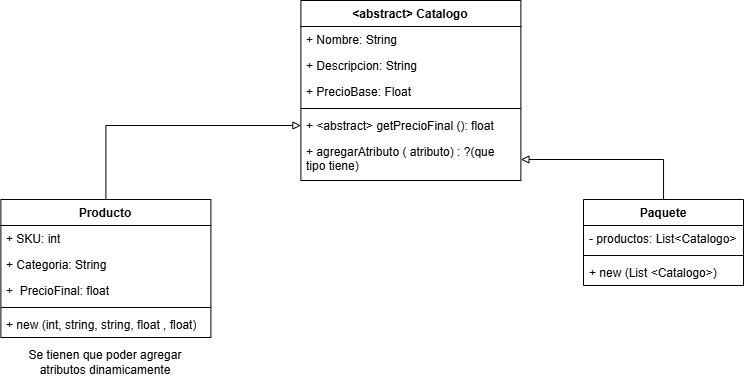

The diagram above was exported from draw.io. Its source (the exported page's mxGraphModel, read from the mxfile embedded in the PNG):
<mxGraphModel dx="1153" dy="507" grid="1" gridSize="10" guides="1" tooltips="1" connect="1" arrows="1" fold="1" page="1" pageScale="1" pageWidth="850" pageHeight="1100" math="0" shadow="0">
  <root>
    <mxCell id="0" />
    <mxCell id="1" parent="0" />
    <mxCell id="WIau6btJW4WeYhpVtt7H-20" edge="1" parent="1" source="WIau6btJW4WeYhpVtt7H-21" style="edgeStyle=orthogonalEdgeStyle;rounded=0;orthogonalLoop=1;jettySize=auto;html=1;endArrow=block;endFill=0;" target="WIau6btJW4WeYhpVtt7H-32" value="">
      <mxGeometry relative="1" as="geometry" />
    </mxCell>
    <mxCell id="WIau6btJW4WeYhpVtt7H-21" parent="1" style="swimlane;fontStyle=1;align=center;verticalAlign=top;childLayout=stackLayout;horizontal=1;startSize=26;horizontalStack=0;resizeParent=1;resizeParentMax=0;resizeLast=0;collapsible=1;marginBottom=0;whiteSpace=wrap;html=1;" value="Producto" vertex="1">
      <mxGeometry height="138" width="210" x="197.39326095581055" y="718.9895706176758" as="geometry" />
    </mxCell>
    <mxCell id="WIau6btJW4WeYhpVtt7H-22" parent="WIau6btJW4WeYhpVtt7H-21" style="text;strokeColor=none;fillColor=none;align=left;verticalAlign=top;spacingLeft=4;spacingRight=4;overflow=hidden;rotatable=0;points=[[0,0.5],[1,0.5]];portConstraint=eastwest;whiteSpace=wrap;html=1;" value="+ SKU: int" vertex="1">
      <mxGeometry height="26" width="210" y="26" as="geometry" />
    </mxCell>
    <mxCell id="WIau6btJW4WeYhpVtt7H-23" parent="WIau6btJW4WeYhpVtt7H-21" style="text;strokeColor=none;fillColor=none;align=left;verticalAlign=top;spacingLeft=4;spacingRight=4;overflow=hidden;rotatable=0;points=[[0,0.5],[1,0.5]];portConstraint=eastwest;whiteSpace=wrap;html=1;" value="+ Categoria: String" vertex="1">
      <mxGeometry height="26" width="210" y="52" as="geometry" />
    </mxCell>
    <mxCell id="WIau6btJW4WeYhpVtt7H-24" parent="WIau6btJW4WeYhpVtt7H-21" style="text;strokeColor=none;fillColor=none;align=left;verticalAlign=top;spacingLeft=4;spacingRight=4;overflow=hidden;rotatable=0;points=[[0,0.5],[1,0.5]];portConstraint=eastwest;whiteSpace=wrap;html=1;" value="+&amp;nbsp; PrecioFinal: float" vertex="1">
      <mxGeometry height="26" width="210" y="78" as="geometry" />
    </mxCell>
    <mxCell id="WIau6btJW4WeYhpVtt7H-25" parent="WIau6btJW4WeYhpVtt7H-21" style="line;strokeWidth=1;fillColor=none;align=left;verticalAlign=middle;spacingTop=-1;spacingLeft=3;spacingRight=3;rotatable=0;labelPosition=right;points=[];portConstraint=eastwest;strokeColor=inherit;" value="" vertex="1">
      <mxGeometry height="8" width="210" y="104" as="geometry" />
    </mxCell>
    <mxCell id="WIau6btJW4WeYhpVtt7H-26" parent="WIau6btJW4WeYhpVtt7H-21" style="text;strokeColor=none;fillColor=none;align=left;verticalAlign=top;spacingLeft=4;spacingRight=4;overflow=hidden;rotatable=0;points=[[0,0.5],[1,0.5]];portConstraint=eastwest;whiteSpace=wrap;html=1;" value="+ new (int, string, string, float , float)" vertex="1">
      <mxGeometry height="26" width="210" y="112" as="geometry" />
    </mxCell>
    <mxCell id="WIau6btJW4WeYhpVtt7H-27" parent="1" style="swimlane;fontStyle=1;align=center;verticalAlign=top;childLayout=stackLayout;horizontal=1;startSize=26;horizontalStack=0;resizeParent=1;resizeParentMax=0;resizeLast=0;collapsible=1;marginBottom=0;whiteSpace=wrap;html=1;" value="&amp;lt;&lt;span style=&quot;background-color: transparent; color: light-dark(rgb(0, 0, 0), rgb(255, 255, 255));&quot;&gt;abstract&amp;gt; Catalogo&lt;/span&gt;" vertex="1">
      <mxGeometry height="180" width="220" x="497.39326095581055" y="519.9995706176758" as="geometry" />
    </mxCell>
    <mxCell id="WIau6btJW4WeYhpVtt7H-28" parent="WIau6btJW4WeYhpVtt7H-27" style="text;strokeColor=none;fillColor=none;align=left;verticalAlign=top;spacingLeft=4;spacingRight=4;overflow=hidden;rotatable=0;points=[[0,0.5],[1,0.5]];portConstraint=eastwest;whiteSpace=wrap;html=1;" value="+ Nombre: String" vertex="1">
      <mxGeometry height="26" width="220" y="26" as="geometry" />
    </mxCell>
    <mxCell id="WIau6btJW4WeYhpVtt7H-29" parent="WIau6btJW4WeYhpVtt7H-27" style="text;strokeColor=none;fillColor=none;align=left;verticalAlign=top;spacingLeft=4;spacingRight=4;overflow=hidden;rotatable=0;points=[[0,0.5],[1,0.5]];portConstraint=eastwest;whiteSpace=wrap;html=1;" value="+ Descripcion: String" vertex="1">
      <mxGeometry height="26" width="220" y="52" as="geometry" />
    </mxCell>
    <mxCell id="WIau6btJW4WeYhpVtt7H-30" parent="WIau6btJW4WeYhpVtt7H-27" style="text;strokeColor=none;fillColor=none;align=left;verticalAlign=top;spacingLeft=4;spacingRight=4;overflow=hidden;rotatable=0;points=[[0,0.5],[1,0.5]];portConstraint=eastwest;whiteSpace=wrap;html=1;" value="+ PrecioBase: Float" vertex="1">
      <mxGeometry height="26" width="220" y="78" as="geometry" />
    </mxCell>
    <mxCell id="WIau6btJW4WeYhpVtt7H-31" parent="WIau6btJW4WeYhpVtt7H-27" style="line;strokeWidth=1;fillColor=none;align=left;verticalAlign=middle;spacingTop=-1;spacingLeft=3;spacingRight=3;rotatable=0;labelPosition=right;points=[];portConstraint=eastwest;strokeColor=inherit;" value="" vertex="1">
      <mxGeometry height="8" width="220" y="104" as="geometry" />
    </mxCell>
    <mxCell id="WIau6btJW4WeYhpVtt7H-32" parent="WIau6btJW4WeYhpVtt7H-27" style="text;strokeColor=none;fillColor=none;align=left;verticalAlign=top;spacingLeft=4;spacingRight=4;overflow=hidden;rotatable=0;points=[[0,0.5],[1,0.5]];portConstraint=eastwest;whiteSpace=wrap;html=1;" value="+ &amp;lt;abstract&amp;gt; getPrecioFinal (): float&lt;div&gt;&lt;br&gt;&lt;/div&gt;" vertex="1">
      <mxGeometry height="26" width="220" y="112" as="geometry" />
    </mxCell>
    <mxCell id="WIau6btJW4WeYhpVtt7H-39" parent="WIau6btJW4WeYhpVtt7H-27" style="text;strokeColor=none;fillColor=none;align=left;verticalAlign=top;spacingLeft=4;spacingRight=4;overflow=hidden;rotatable=0;points=[[0,0.5],[1,0.5]];portConstraint=eastwest;whiteSpace=wrap;html=1;" value="&lt;div&gt;+ agregarAtributo ( atributo) &lt;span style=&quot;color: light-dark(rgb(0, 0, 0), rgb(255, 255, 255)); background-color: transparent;&quot;&gt;: ?(que tipo tiene)&lt;/span&gt;&lt;/div&gt;" vertex="1">
      <mxGeometry height="42" width="220" y="138" as="geometry" />
    </mxCell>
    <mxCell id="WIau6btJW4WeYhpVtt7H-33" parent="1" style="text;html=1;whiteSpace=wrap;strokeColor=none;fillColor=none;align=center;verticalAlign=middle;rounded=0;" value="Se tienen que poder agregar atributos dinamicamente" vertex="1">
      <mxGeometry height="30" width="180" x="212.39326095581055" y="866.9895706176758" as="geometry" />
    </mxCell>
    <mxCell id="WIau6btJW4WeYhpVtt7H-40" edge="1" parent="1" source="WIau6btJW4WeYhpVtt7H-35" style="edgeStyle=orthogonalEdgeStyle;rounded=0;orthogonalLoop=1;jettySize=auto;html=1;endArrow=block;endFill=0;" target="WIau6btJW4WeYhpVtt7H-39" value="">
      <mxGeometry relative="1" as="geometry" />
    </mxCell>
    <mxCell id="WIau6btJW4WeYhpVtt7H-35" parent="1" style="swimlane;fontStyle=1;align=center;verticalAlign=top;childLayout=stackLayout;horizontal=1;startSize=26;horizontalStack=0;resizeParent=1;resizeParentMax=0;resizeLast=0;collapsible=1;marginBottom=0;whiteSpace=wrap;html=1;" value="Paquete" vertex="1">
      <mxGeometry height="86" width="160" x="780.0032609558106" y="718.9895706176758" as="geometry" />
    </mxCell>
    <mxCell id="WIau6btJW4WeYhpVtt7H-36" parent="WIau6btJW4WeYhpVtt7H-35" style="text;strokeColor=none;fillColor=none;align=left;verticalAlign=top;spacingLeft=4;spacingRight=4;overflow=hidden;rotatable=0;points=[[0,0.5],[1,0.5]];portConstraint=eastwest;whiteSpace=wrap;html=1;" value="- productos: List&amp;lt;Catalogo&amp;gt;" vertex="1">
      <mxGeometry height="26" width="160" y="26" as="geometry" />
    </mxCell>
    <mxCell id="WIau6btJW4WeYhpVtt7H-37" parent="WIau6btJW4WeYhpVtt7H-35" style="line;strokeWidth=1;fillColor=none;align=left;verticalAlign=middle;spacingTop=-1;spacingLeft=3;spacingRight=3;rotatable=0;labelPosition=right;points=[];portConstraint=eastwest;strokeColor=inherit;" value="" vertex="1">
      <mxGeometry height="8" width="160" y="52" as="geometry" />
    </mxCell>
    <mxCell id="WIau6btJW4WeYhpVtt7H-38" parent="WIau6btJW4WeYhpVtt7H-35" style="text;strokeColor=none;fillColor=none;align=left;verticalAlign=top;spacingLeft=4;spacingRight=4;overflow=hidden;rotatable=0;points=[[0,0.5],[1,0.5]];portConstraint=eastwest;whiteSpace=wrap;html=1;" value="+ new (List &amp;lt;Catalogo&amp;gt;)" vertex="1">
      <mxGeometry height="26" width="160" y="60" as="geometry" />
    </mxCell>
  </root>
</mxGraphModel>